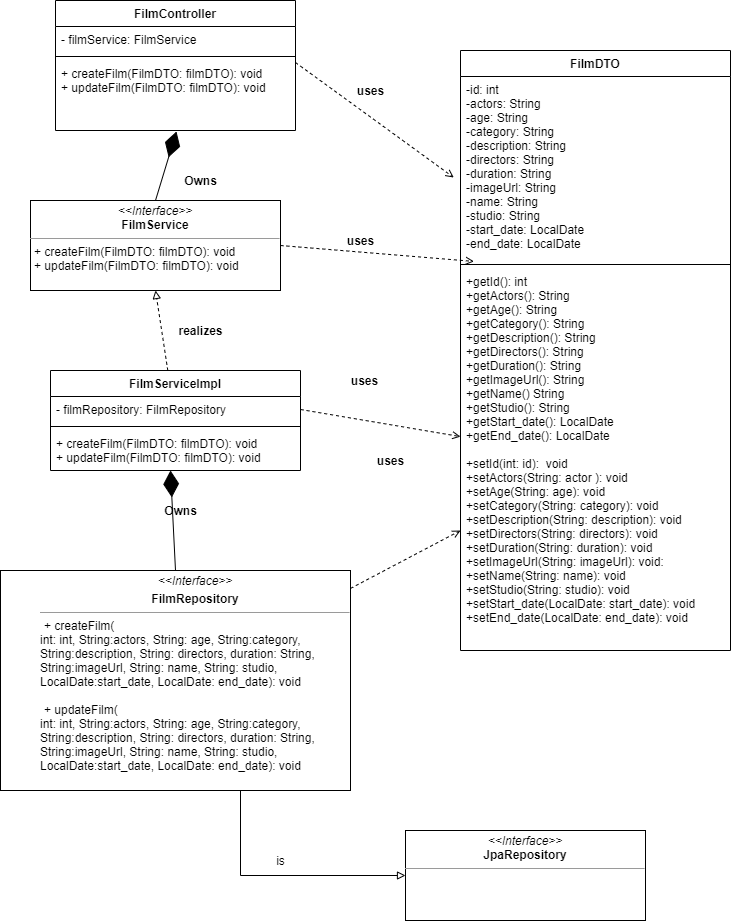

The diagram above was exported from draw.io. Its source (the exported page's mxGraphModel, read from the mxfile embedded in the PNG):
<mxGraphModel dx="1422" dy="737" grid="1" gridSize="10" guides="1" tooltips="1" connect="1" arrows="1" fold="1" page="1" pageScale="1" pageWidth="827" pageHeight="1169" math="0" shadow="0">
  <root>
    <mxCell id="xGz62UserrsGBWA-FIaJ-0" />
    <mxCell id="xGz62UserrsGBWA-FIaJ-1" parent="xGz62UserrsGBWA-FIaJ-0" />
    <mxCell id="xGz62UserrsGBWA-FIaJ-2" value="FilmServiceImpl" style="swimlane;fontStyle=1;align=center;verticalAlign=top;childLayout=stackLayout;horizontal=1;startSize=26;horizontalStack=0;resizeParent=1;resizeParentMax=0;resizeLast=0;collapsible=1;marginBottom=0;" parent="xGz62UserrsGBWA-FIaJ-1" vertex="1">
      <mxGeometry x="100" y="420" width="250" height="100" as="geometry" />
    </mxCell>
    <mxCell id="xGz62UserrsGBWA-FIaJ-3" value="- filmRepository: FilmRepository" style="text;strokeColor=none;fillColor=none;align=left;verticalAlign=top;spacingLeft=4;spacingRight=4;overflow=hidden;rotatable=0;points=[[0,0.5],[1,0.5]];portConstraint=eastwest;" parent="xGz62UserrsGBWA-FIaJ-2" vertex="1">
      <mxGeometry y="26" width="250" height="26" as="geometry" />
    </mxCell>
    <mxCell id="xGz62UserrsGBWA-FIaJ-4" value="" style="line;strokeWidth=1;fillColor=none;align=left;verticalAlign=middle;spacingTop=-1;spacingLeft=3;spacingRight=3;rotatable=0;labelPosition=right;points=[];portConstraint=eastwest;" parent="xGz62UserrsGBWA-FIaJ-2" vertex="1">
      <mxGeometry y="52" width="250" height="8" as="geometry" />
    </mxCell>
    <mxCell id="xGz62UserrsGBWA-FIaJ-5" value="+ createFilm(FilmDTO: filmDTO): void&#10;+ updateFilm(FilmDTO: filmDTO): void" style="text;strokeColor=none;fillColor=none;align=left;verticalAlign=top;spacingLeft=4;spacingRight=4;overflow=hidden;rotatable=0;points=[[0,0.5],[1,0.5]];portConstraint=eastwest;" parent="xGz62UserrsGBWA-FIaJ-2" vertex="1">
      <mxGeometry y="60" width="250" height="40" as="geometry" />
    </mxCell>
    <mxCell id="xGz62UserrsGBWA-FIaJ-8" value="FilmController" style="swimlane;fontStyle=1;align=center;verticalAlign=top;childLayout=stackLayout;horizontal=1;startSize=26;horizontalStack=0;resizeParent=1;resizeParentMax=0;resizeLast=0;collapsible=1;marginBottom=0;" parent="xGz62UserrsGBWA-FIaJ-1" vertex="1">
      <mxGeometry x="105" y="50" width="240" height="130" as="geometry" />
    </mxCell>
    <mxCell id="xGz62UserrsGBWA-FIaJ-9" value="- filmService: FilmService" style="text;strokeColor=none;fillColor=none;align=left;verticalAlign=top;spacingLeft=4;spacingRight=4;overflow=hidden;rotatable=0;points=[[0,0.5],[1,0.5]];portConstraint=eastwest;" parent="xGz62UserrsGBWA-FIaJ-8" vertex="1">
      <mxGeometry y="26" width="240" height="26" as="geometry" />
    </mxCell>
    <mxCell id="xGz62UserrsGBWA-FIaJ-10" value="" style="line;strokeWidth=1;fillColor=none;align=left;verticalAlign=middle;spacingTop=-1;spacingLeft=3;spacingRight=3;rotatable=0;labelPosition=right;points=[];portConstraint=eastwest;" parent="xGz62UserrsGBWA-FIaJ-8" vertex="1">
      <mxGeometry y="52" width="240" height="8" as="geometry" />
    </mxCell>
    <mxCell id="xGz62UserrsGBWA-FIaJ-11" value="+ createFilm(FilmDTO: filmDTO): void&#10;+ updateFilm(FilmDTO: filmDTO): void" style="text;strokeColor=none;fillColor=none;align=left;verticalAlign=top;spacingLeft=4;spacingRight=4;overflow=hidden;rotatable=0;points=[[0,0.5],[1,0.5]];portConstraint=eastwest;" parent="xGz62UserrsGBWA-FIaJ-8" vertex="1">
      <mxGeometry y="60" width="240" height="70" as="geometry" />
    </mxCell>
    <mxCell id="xGz62UserrsGBWA-FIaJ-12" value="&lt;p style=&quot;margin: 0px ; margin-top: 4px ; text-align: center&quot;&gt;&lt;i&gt;&amp;lt;&amp;lt;Interface&amp;gt;&amp;gt;&lt;/i&gt;&lt;br&gt;&lt;b&gt;FilmService&lt;/b&gt;&lt;/p&gt;&lt;hr size=&quot;1&quot;&gt;&lt;p style=&quot;margin: 0px ; margin-left: 4px&quot;&gt;+ createFilm(FilmDTO: filmDTO): void&lt;br style=&quot;padding: 0px ; margin: 0px&quot;&gt;+ updateFilm(FilmDTO: filmDTO): void&lt;br&gt;&lt;/p&gt;" style="verticalAlign=top;align=left;overflow=fill;fontSize=12;fontFamily=Helvetica;html=1;" parent="xGz62UserrsGBWA-FIaJ-1" vertex="1">
      <mxGeometry x="80" y="250" width="250" height="90" as="geometry" />
    </mxCell>
    <mxCell id="xGz62UserrsGBWA-FIaJ-13" value="FilmDTO" style="swimlane;fontStyle=1;align=center;verticalAlign=top;childLayout=stackLayout;horizontal=1;startSize=26;horizontalStack=0;resizeParent=1;resizeParentMax=0;resizeLast=0;collapsible=1;marginBottom=0;" parent="xGz62UserrsGBWA-FIaJ-1" vertex="1">
      <mxGeometry x="510" y="100" width="270" height="600" as="geometry" />
    </mxCell>
    <mxCell id="xGz62UserrsGBWA-FIaJ-14" value="-id: int&#10;-actors: String&#10;-age: String&#10;-category: String&#10;-description: String&#10;-directors: String&#10;-duration: String&#10;-imageUrl: String&#10;-name: String&#10;-studio: String&#10;-start_date: LocalDate&#10;-end_date: LocalDate&#10;" style="text;strokeColor=none;fillColor=none;align=left;verticalAlign=top;spacingLeft=4;spacingRight=4;overflow=hidden;rotatable=0;points=[[0,0.5],[1,0.5]];portConstraint=eastwest;" parent="xGz62UserrsGBWA-FIaJ-13" vertex="1">
      <mxGeometry y="26" width="270" height="184" as="geometry" />
    </mxCell>
    <mxCell id="xGz62UserrsGBWA-FIaJ-15" value="" style="line;strokeWidth=1;fillColor=none;align=left;verticalAlign=middle;spacingTop=-1;spacingLeft=3;spacingRight=3;rotatable=0;labelPosition=right;points=[];portConstraint=eastwest;" parent="xGz62UserrsGBWA-FIaJ-13" vertex="1">
      <mxGeometry y="210" width="270" height="8" as="geometry" />
    </mxCell>
    <mxCell id="xGz62UserrsGBWA-FIaJ-16" value="+getId(): int&#10;+getActors(): String&#10;+getAge(): String&#10;+getCategory(): String&#10;+getDescription(): String&#10;+getDirectors(): String&#10;+getDuration(): String&#10;+getImageUrl(): String&#10;+getName() String&#10;+getStudio(): String&#10;+getStart_date(): LocalDate&#10;+getEnd_date(): LocalDate&#10;&#10;+setId(int: id):  void&#10;+setActors(String: actor ): void&#10;+setAge(String: age): void&#10;+setCategory(String: category): void&#10;+setDescription(String: description): void&#10;+setDirectors(String: directors): void&#10;+setDuration(String: duration): void&#10;+setImageUrl(String: imageUrl): void: &#10;+setName(String: name): void&#10;+setStudio(String: studio): void&#10;+setStart_date(LocalDate: start_date): void&#10;+setEnd_date(LocalDate: end_date): void" style="text;strokeColor=none;fillColor=none;align=left;verticalAlign=top;spacingLeft=4;spacingRight=4;overflow=hidden;rotatable=0;points=[[0,0.5],[1,0.5]];portConstraint=eastwest;" parent="xGz62UserrsGBWA-FIaJ-13" vertex="1">
      <mxGeometry y="218" width="270" height="382" as="geometry" />
    </mxCell>
    <mxCell id="xGz62UserrsGBWA-FIaJ-17" value="" style="endArrow=block;html=1;labelBackgroundColor=#000000;fillColor=#000000;entryX=0.5;entryY=1;entryDx=0;entryDy=0;dashed=1;endFill=0;entryPerimeter=0;" parent="xGz62UserrsGBWA-FIaJ-1" source="xGz62UserrsGBWA-FIaJ-2" target="xGz62UserrsGBWA-FIaJ-12" edge="1">
      <mxGeometry width="50" height="50" relative="1" as="geometry">
        <mxPoint x="142.75" y="410" as="sourcePoint" />
        <mxPoint x="200" y="320" as="targetPoint" />
      </mxGeometry>
    </mxCell>
    <mxCell id="xGz62UserrsGBWA-FIaJ-18" value="" style="endArrow=diamondThin;endFill=1;endSize=24;html=1;labelBackgroundColor=#000000;fillColor=#000000;exitX=0.5;exitY=0;exitDx=0;exitDy=0;entryX=0.48;entryY=1;entryDx=0;entryDy=0;entryPerimeter=0;" parent="xGz62UserrsGBWA-FIaJ-1" source="xGz62UserrsGBWA-FIaJ-36" target="xGz62UserrsGBWA-FIaJ-5" edge="1">
      <mxGeometry width="160" relative="1" as="geometry">
        <mxPoint x="205" y="590" as="sourcePoint" />
        <mxPoint x="202.5" y="560" as="targetPoint" />
        <Array as="points" />
      </mxGeometry>
    </mxCell>
    <mxCell id="xGz62UserrsGBWA-FIaJ-19" value="" style="endArrow=diamondThin;endFill=1;endSize=24;html=1;labelBackgroundColor=#000000;fillColor=#000000;exitX=0.5;exitY=0;exitDx=0;exitDy=0;entryX=0.504;entryY=1.014;entryDx=0;entryDy=0;entryPerimeter=0;" parent="xGz62UserrsGBWA-FIaJ-1" source="xGz62UserrsGBWA-FIaJ-12" target="xGz62UserrsGBWA-FIaJ-11" edge="1">
      <mxGeometry width="160" relative="1" as="geometry">
        <mxPoint x="285" y="260" as="sourcePoint" />
        <mxPoint x="250" y="180" as="targetPoint" />
        <Array as="points" />
      </mxGeometry>
    </mxCell>
    <mxCell id="xGz62UserrsGBWA-FIaJ-20" style="edgeStyle=orthogonalEdgeStyle;rounded=0;orthogonalLoop=1;jettySize=auto;html=1;endArrow=block;endFill=0;entryX=0;entryY=0.5;entryDx=0;entryDy=0;exitX=0.5;exitY=1;exitDx=0;exitDy=0;" parent="xGz62UserrsGBWA-FIaJ-1" source="xGz62UserrsGBWA-FIaJ-36" target="xGz62UserrsGBWA-FIaJ-21" edge="1">
      <mxGeometry relative="1" as="geometry">
        <mxPoint x="420" y="640" as="targetPoint" />
        <Array as="points">
          <mxPoint x="290" y="795" />
        </Array>
        <mxPoint x="186.95000000000005" y="671.008" as="sourcePoint" />
      </mxGeometry>
    </mxCell>
    <mxCell id="xGz62UserrsGBWA-FIaJ-21" value="&lt;p style=&quot;margin: 0px ; margin-top: 4px ; text-align: center&quot;&gt;&lt;i&gt;&amp;lt;&amp;lt;Interface&amp;gt;&amp;gt;&lt;/i&gt;&lt;br&gt;&lt;b&gt;JpaRepository&lt;/b&gt;&lt;/p&gt;&lt;hr size=&quot;1&quot;&gt;&lt;p style=&quot;margin: 0px ; margin-left: 4px&quot;&gt;&lt;br&gt;&lt;/p&gt;" style="verticalAlign=top;align=left;overflow=fill;fontSize=12;fontFamily=Helvetica;html=1;" parent="xGz62UserrsGBWA-FIaJ-1" vertex="1">
      <mxGeometry x="455" y="880" width="240" height="90" as="geometry" />
    </mxCell>
    <mxCell id="xGz62UserrsGBWA-FIaJ-22" value="&lt;span style=&quot;font-weight: 400&quot;&gt;is&lt;/span&gt;" style="text;html=1;resizable=0;autosize=1;align=center;verticalAlign=middle;points=[];fillColor=none;strokeColor=none;rounded=0;fontStyle=1" parent="xGz62UserrsGBWA-FIaJ-1" vertex="1">
      <mxGeometry x="320" y="900" width="20" height="20" as="geometry" />
    </mxCell>
    <mxCell id="xGz62UserrsGBWA-FIaJ-23" value="&lt;b&gt;Owns&lt;/b&gt;" style="text;html=1;resizable=0;autosize=1;align=center;verticalAlign=middle;points=[];fillColor=none;strokeColor=none;rounded=0;" parent="xGz62UserrsGBWA-FIaJ-1" vertex="1">
      <mxGeometry x="205" y="550" width="50" height="20" as="geometry" />
    </mxCell>
    <mxCell id="xGz62UserrsGBWA-FIaJ-24" value="&lt;b&gt;Owns&lt;/b&gt;" style="text;html=1;resizable=0;autosize=1;align=center;verticalAlign=middle;points=[];fillColor=none;strokeColor=none;rounded=0;" parent="xGz62UserrsGBWA-FIaJ-1" vertex="1">
      <mxGeometry x="225" y="220" width="50" height="20" as="geometry" />
    </mxCell>
    <mxCell id="xGz62UserrsGBWA-FIaJ-25" value="&lt;b&gt;realizes&lt;/b&gt;" style="text;html=1;resizable=0;autosize=1;align=center;verticalAlign=middle;points=[];fillColor=none;strokeColor=none;rounded=0;" parent="xGz62UserrsGBWA-FIaJ-1" vertex="1">
      <mxGeometry x="220" y="370" width="60" height="20" as="geometry" />
    </mxCell>
    <mxCell id="xGz62UserrsGBWA-FIaJ-26" value="" style="endArrow=open;html=1;entryX=0.05;entryY=1.005;entryDx=0;entryDy=0;exitX=1;exitY=0.5;exitDx=0;exitDy=0;endFill=0;dashed=1;entryPerimeter=0;" parent="xGz62UserrsGBWA-FIaJ-1" source="xGz62UserrsGBWA-FIaJ-12" target="xGz62UserrsGBWA-FIaJ-14" edge="1">
      <mxGeometry width="50" height="50" relative="1" as="geometry">
        <mxPoint x="330.00350000000003" y="300" as="sourcePoint" />
        <mxPoint x="479.04999999999995" y="236.93600000000004" as="targetPoint" />
      </mxGeometry>
    </mxCell>
    <mxCell id="xGz62UserrsGBWA-FIaJ-27" value="" style="endArrow=open;html=1;exitX=1;exitY=0.5;exitDx=0;exitDy=0;endFill=0;dashed=1;" parent="xGz62UserrsGBWA-FIaJ-1" source="xGz62UserrsGBWA-FIaJ-3" target="xGz62UserrsGBWA-FIaJ-16" edge="1">
      <mxGeometry width="50" height="50" relative="1" as="geometry">
        <mxPoint x="320.00350000000003" y="460" as="sourcePoint" />
        <mxPoint x="480" y="314" as="targetPoint" />
      </mxGeometry>
    </mxCell>
    <mxCell id="xGz62UserrsGBWA-FIaJ-28" value="" style="endArrow=open;html=1;endFill=0;dashed=1;" parent="xGz62UserrsGBWA-FIaJ-1" source="xGz62UserrsGBWA-FIaJ-36" target="xGz62UserrsGBWA-FIaJ-16" edge="1">
      <mxGeometry width="50" height="50" relative="1" as="geometry">
        <mxPoint x="300" y="630" as="sourcePoint" />
        <mxPoint x="480.95000000000005" y="345.00800000000004" as="targetPoint" />
      </mxGeometry>
    </mxCell>
    <mxCell id="xGz62UserrsGBWA-FIaJ-29" value="" style="endArrow=open;html=1;entryX=-0.025;entryY=0.549;entryDx=0;entryDy=0;exitX=1;exitY=0.029;exitDx=0;exitDy=0;endFill=0;dashed=1;exitPerimeter=0;entryPerimeter=0;" parent="xGz62UserrsGBWA-FIaJ-1" source="xGz62UserrsGBWA-FIaJ-11" target="xGz62UserrsGBWA-FIaJ-14" edge="1">
      <mxGeometry width="50" height="50" relative="1" as="geometry">
        <mxPoint x="370.00350000000003" y="105" as="sourcePoint" />
        <mxPoint x="477.90999999999997" y="202.02800000000002" as="targetPoint" />
      </mxGeometry>
    </mxCell>
    <mxCell id="xGz62UserrsGBWA-FIaJ-30" value="&lt;b&gt;uses&lt;/b&gt;" style="text;html=1;resizable=0;autosize=1;align=center;verticalAlign=middle;points=[];fillColor=none;strokeColor=none;rounded=0;" parent="xGz62UserrsGBWA-FIaJ-1" vertex="1">
      <mxGeometry x="400" y="130" width="40" height="20" as="geometry" />
    </mxCell>
    <mxCell id="xGz62UserrsGBWA-FIaJ-31" value="&lt;b&gt;uses&lt;/b&gt;" style="text;html=1;resizable=0;autosize=1;align=center;verticalAlign=middle;points=[];fillColor=none;strokeColor=none;rounded=0;" parent="xGz62UserrsGBWA-FIaJ-1" vertex="1">
      <mxGeometry x="390" y="280" width="40" height="20" as="geometry" />
    </mxCell>
    <mxCell id="xGz62UserrsGBWA-FIaJ-32" value="&lt;b&gt;uses&lt;/b&gt;" style="text;html=1;resizable=0;autosize=1;align=center;verticalAlign=middle;points=[];fillColor=none;strokeColor=none;rounded=0;" parent="xGz62UserrsGBWA-FIaJ-1" vertex="1">
      <mxGeometry x="394" y="420" width="40" height="20" as="geometry" />
    </mxCell>
    <mxCell id="xGz62UserrsGBWA-FIaJ-33" value="&lt;b&gt;uses&lt;/b&gt;" style="text;html=1;resizable=0;autosize=1;align=center;verticalAlign=middle;points=[];fillColor=none;strokeColor=none;rounded=0;" parent="xGz62UserrsGBWA-FIaJ-1" vertex="1">
      <mxGeometry x="420" y="500" width="40" height="20" as="geometry" />
    </mxCell>
    <mxCell id="xGz62UserrsGBWA-FIaJ-36" value="&lt;blockquote style=&quot;margin: 0 0 0 40px ; border: none ; padding: 0px&quot;&gt;&lt;p style=&quot;margin: 0px ; margin-top: 4px ; text-align: center&quot;&gt;&lt;i&gt;&amp;lt;&amp;lt;Interface&amp;gt;&amp;gt;&lt;/i&gt;&lt;/p&gt;&lt;p style=&quot;margin: 0px ; margin-top: 4px ; text-align: center&quot;&gt;&lt;b&gt;FilmRepository&lt;/b&gt;&lt;/p&gt;&lt;hr size=&quot;1&quot;&gt;&lt;p style=&quot;margin: 0px ; margin-left: 4px&quot;&gt;+ createFilm(&lt;/p&gt;int: int, String:actors, String: age, String:category,&lt;br&gt; String:description, String: directors, duration: String,&amp;nbsp;&lt;br&gt;String:imageUrl,&amp;nbsp;String: name, String: studio,&lt;br&gt; LocalDate:start_date,&amp;nbsp;LocalDate: end_date&lt;span&gt;): void&lt;/span&gt;&lt;/blockquote&gt;&lt;blockquote style=&quot;margin: 0 0 0 40px ; border: none ; padding: 0px&quot;&gt;&lt;span&gt;&lt;br&gt;&lt;/span&gt;&lt;/blockquote&gt;&lt;blockquote style=&quot;margin: 0 0 0 40px ; border: none ; padding: 0px&quot;&gt;&lt;p style=&quot;margin: 0px 0px 0px 4px&quot;&gt;+ updateFilm(&lt;/p&gt;int: int, String:actors, String: age, String:category,&lt;br&gt;String:description, String: directors, duration: String,&amp;nbsp;&lt;br&gt;String:imageUrl,&amp;nbsp;String: name, String: studio,&lt;br&gt;LocalDate:start_date,&amp;nbsp;LocalDate: end_date): void&lt;span&gt;&lt;br&gt;&lt;/span&gt;&lt;/blockquote&gt;" style="verticalAlign=top;align=left;overflow=fill;fontSize=12;fontFamily=Helvetica;html=1;" parent="xGz62UserrsGBWA-FIaJ-1" vertex="1">
      <mxGeometry x="50" y="620" width="350" height="220" as="geometry" />
    </mxCell>
    <mxCell id="xGz62UserrsGBWA-FIaJ-37" style="edgeStyle=orthogonalEdgeStyle;rounded=0;orthogonalLoop=1;jettySize=auto;html=1;exitX=0.5;exitY=1;exitDx=0;exitDy=0;" parent="xGz62UserrsGBWA-FIaJ-1" source="xGz62UserrsGBWA-FIaJ-36" target="xGz62UserrsGBWA-FIaJ-36" edge="1">
      <mxGeometry relative="1" as="geometry" />
    </mxCell>
  </root>
</mxGraphModel>